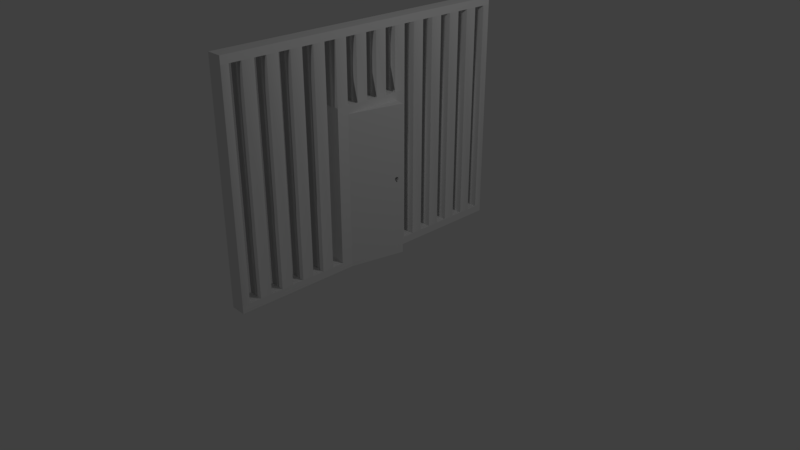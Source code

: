 # Source: CellDoors.blend  (saved by Blender 2.79.0; exported with 4.5.12 LTS)
import bpy
from mathutils import Matrix  # noqa: F401  (used for matrix-valued properties, if any)

bpy.ops.wm.read_factory_settings(use_empty=True)
scene = bpy.context.scene
scene.name = 'Scene'

# ---- collections
col_collection_1 = bpy.data.collections.new('Collection 1'); scene.collection.children.link(col_collection_1)

# ---- materials (node trees are filled in below, after node groups)
mat_material_001 = bpy.data.materials.new('Material.001')
mat_material_001.alpha_threshold = 0.0
mat_material_001.use_transparent_shadow = False
mat_material_001.roughness = 0.5

# ---- material node trees

# ---- world
world_world = bpy.data.worlds.new('World'); scene.world = world_world
world_world.color = (0.05088, 0.05088, 0.05088)
world_world.use_sun_shadow = False
world_world.sun_shadow_jitter_overblur = 0.0
world_world.cycles.sampling_method = 'MANUAL'

# ---- cameras
cam_camera = bpy.data.cameras.new('Camera')
cam_camera.clip_end = 100.0
cam_camera.lens = 35.0
cam_camera.sensor_width = 32.0
cam_camera.sensor_height = 18.0
cam_camera.ortho_scale = 7.314
cam_camera.dof.focus_distance = 0.0
cam_camera.dof.aperture_fstop = 128.0

# ---- lights
light_lamp = bpy.data.lights.new('Lamp', 'POINT')
light_lamp.transmission_factor = 0.0
light_lamp.cutoff_distance = 30.0
light_lamp.energy = 100.0
light_lamp.shadow_buffer_clip_start = 1.001
light_lamp.shadow_soft_size = 0.1
light_lamp.shadow_maximum_resolution = 0.006
light_lamp.use_absolute_resolution = True

# ---- meshes
me_cube_001 = bpy.data.meshes.new('Cube.001')
me_cube_001.from_pydata([(-34.66, -0.5544, -0.9436), (-34.66, -0.1844, -0.9436), (-32.66, -0.1844, -0.9436), (-32.66, -0.5544, -0.9436), (-32.66, -0.1844, 0.3898), (-32.66, -0.5544, 0.3898), (-34.66, -0.5544, 0.3898), (-34.66, -0.1844, 0.3898), (-32.66, -0.1844, -0.4294), (-32.66, -0.2334, -0.2769), (-32.66, -0.2233, -0.2773), (-32.66, -0.2247, -0.2649), (-32.66, -0.2172, -0.2575), (-32.66, -0.2152, -0.2458), (-32.66, -0.2197, -0.2352), (-32.66, -0.2285, -0.2307), (-32.66, -0.2375, -0.2344), (-32.66, -0.2412, -0.2564), (-32.66, -0.2341, -0.2645), (-32.66, -0.2425, -0.2446), (-34.66, -0.5544, -0.2645), (-34.66, -0.5544, -0.2769), (-34.66, -0.1844, -0.2645), (-34.66, -0.1844, -0.2769), (-32.66, -0.5544, -0.2645), (-32.66, -0.5544, -0.2769), (-32.66, -0.1844, -0.2773), (-32.66, -0.1844, -0.2649), (-34.66, -0.2341, -0.2769), (-34.66, -0.2247, -0.2769), (-34.66, -0.2247, -0.2646), (-34.66, -0.2172, -0.2575), (-34.66, -0.2152, -0.2458), (-34.66, -0.2197, -0.2352), (-34.66, -0.2285, -0.2307), (-34.66, -0.2375, -0.2344), (-34.66, -0.2425, -0.2446), (-34.66, -0.2412, -0.2564), (-34.66, -0.2341, -0.2645), (-37.64, 0.6041, -0.9436), (-29.23, -1.351, -0.9436), (-31.19, -1.372, -0.9436), (-39.59, 0.5831, -0.9436), (-37.64, 0.6041, 1.056), (-29.23, -1.351, 1.056), (-31.19, -1.372, 1.056), (-39.59, 0.5831, 1.056), (-34.21, -0.1927, -0.9436), (-32.66, -0.5544, -0.9436), (-34.61, -0.5754, -0.9436), (-36.17, -0.2137, -0.9436), (-34.21, -0.1927, 1.056), (-32.66, -0.5544, 1.056), (-34.61, -0.5754, 1.056), (-36.17, -0.2137, 1.056), (-37.64, 0.6041, -0.8769), (-37.64, 0.6041, 0.9898), (-29.23, -1.351, -0.8769), (-29.23, -1.351, 0.9898), (-31.19, -1.372, -0.8769), (-31.19, -1.372, 0.9898), (-39.59, 0.5831, -0.8769), (-39.59, 0.5831, 0.9898), (-34.61, -0.5754, 0.9898), (-34.61, -0.5754, -0.8769), (-36.17, -0.2137, 0.9898), (-36.17, -0.2137, -0.8769), (-34.21, -0.1927, 0.9898), (-34.21, -0.1927, -0.8769), (-32.66, -0.5544, 0.9898), (-32.66, -0.5544, -0.8769), (-29.44, -1.302, -0.9436), (-29.44, -1.302, 1.056), (-31.4, -1.323, -0.9436), (-31.4, -1.323, 1.056), (-31.4, -1.323, -0.8769), (-31.4, -1.323, 0.9898), (-29.44, -1.302, -0.8769), (-29.44, -1.302, 0.9898), (-39.38, 0.5342, -0.9436), (-39.38, 0.5342, 1.056), (-37.43, 0.5552, -0.9436), (-37.43, 0.5552, 1.056), (-37.43, 0.5552, -0.8769), (-37.43, 0.5552, 0.9898), (-39.38, 0.5342, -0.8769), (-39.38, 0.5342, 0.9898), (-37.1, 0.4804, -0.9436), (-36.78, 0.4056, -0.9436), (-36.46, 0.3308, -0.9436), (-36.14, 0.2561, -0.9436), (-35.82, 0.1813, -0.9436), (-35.5, 0.1065, -0.9436), (-35.18, 0.03168, -0.9436), (-34.85, -0.04311, -0.9436), (-34.53, -0.1179, -0.9436), (-37.1, 0.4804, 1.056), (-36.78, 0.4056, 1.056), (-36.46, 0.3308, 1.056), (-36.14, 0.2561, 1.056), (-35.82, 0.1813, 1.056), (-35.5, 0.1065, 1.056), (-35.18, 0.03168, 1.056), (-34.85, -0.04311, 1.056), (-34.53, -0.1179, 1.056), (-37.1, 0.4804, -0.8769), (-36.78, 0.4056, -0.8769), (-36.46, 0.3308, -0.8769), (-36.14, 0.2561, -0.8769), (-35.82, 0.1813, -0.8769), (-35.5, 0.1065, -0.8769), (-35.18, 0.03168, -0.8769), (-34.85, -0.04311, -0.8769), (-34.53, -0.1179, -0.8769), (-37.1, 0.4804, 0.9898), (-36.78, 0.4056, 0.9898), (-36.46, 0.3308, 0.9898), (-36.14, 0.2561, 0.9898), (-35.82, 0.1813, 0.9898), (-35.5, 0.1065, 0.9898), (-35.18, 0.03168, 0.9898), (-34.85, -0.04311, 0.9898), (-34.53, -0.1179, 0.9898), (-36.49, -0.1389, -0.9436), (-36.81, -0.06413, -0.9436), (-37.13, 0.01067, -0.9436), (-37.45, 0.08546, -0.9436), (-37.77, 0.1602, -0.9436), (-38.1, 0.235, -0.9436), (-38.42, 0.3098, -0.9436), (-38.74, 0.3846, -0.9436), (-39.06, 0.4594, -0.9436), (-36.49, -0.1389, 1.056), (-36.81, -0.06413, 1.056), (-37.13, 0.01067, 1.056), (-37.45, 0.08546, 1.056), (-37.77, 0.1602, 1.056), (-38.1, 0.235, 1.056), (-38.42, 0.3098, 1.056), (-38.74, 0.3846, 1.056), (-39.06, 0.4594, 1.056), (-36.49, -0.1389, -0.8769), (-36.81, -0.06413, -0.8769), (-37.13, 0.01067, -0.8769), (-37.45, 0.08546, -0.8769), (-37.77, 0.1602, -0.8769), (-38.1, 0.235, -0.8769), (-38.42, 0.3098, -0.8769), (-38.74, 0.3846, -0.8769), (-39.06, 0.4594, -0.8769), (-36.49, -0.1389, 0.9898), (-36.81, -0.06413, 0.9898), (-37.13, 0.01067, 0.9898), (-37.45, 0.08546, 0.9898), (-37.77, 0.1602, 0.9898), (-38.1, 0.235, 0.9898), (-38.42, 0.3098, 0.9898), (-38.74, 0.3846, 0.9898), (-39.06, 0.4594, 0.9898), (-31.72, -1.249, -0.9436), (-32.04, -1.174, -0.9436), (-32.36, -1.099, -0.9436), (-32.68, -1.024, -0.9436), (-33.0, -0.9494, -0.9436), (-33.32, -0.8746, -0.9436), (-33.65, -0.7998, -0.9436), (-33.97, -0.725, -0.9436), (-34.29, -0.6502, -0.9436), (-31.72, -1.249, 1.056), (-32.04, -1.174, 1.056), (-32.36, -1.099, 1.056), (-32.68, -1.024, 1.056), (-33.0, -0.9494, 1.056), (-33.32, -0.8746, 1.056), (-33.65, -0.7998, 1.056), (-33.97, -0.725, 1.056), (-34.29, -0.6502, 1.056), (-31.72, -1.249, -0.8769), (-32.04, -1.174, -0.8769), (-32.36, -1.099, -0.8769), (-32.68, -1.024, -0.8769), (-33.0, -0.9494, -0.8769), (-33.32, -0.8746, -0.8769), (-33.65, -0.7998, -0.8769), (-33.97, -0.7243, -0.8769), (-34.29, -0.6502, -0.8769), (-31.72, -1.249, 0.9898), (-32.04, -1.174, 0.9898), (-32.36, -1.099, 0.9898), (-32.68, -1.024, 0.9898), (-33.0, -0.9494, 0.9898), (-33.32, -0.8746, 0.9898), (-33.65, -0.7998, 0.9898), (-33.97, -0.725, 0.9898), (-34.29, -0.6502, 0.9898), (-32.33, -0.6292, -0.9436), (-32.01, -0.704, -0.9436), (-31.69, -0.7788, -0.9436), (-31.37, -0.8536, -0.9436), (-31.05, -0.9284, -0.9436), (-30.73, -1.003, -0.9436), (-30.4, -1.078, -0.9436), (-30.08, -1.153, -0.9436), (-29.76, -1.228, -0.9436), (-32.33, -0.6292, 1.056), (-32.01, -0.704, 1.056), (-31.69, -0.7788, 1.056), (-31.37, -0.8536, 1.056), (-31.05, -0.9284, 1.056), (-30.73, -1.003, 1.056), (-30.4, -1.078, 1.056), (-30.08, -1.153, 1.056), (-29.76, -1.228, 1.056), (-32.33, -0.6292, -0.8769), (-32.01, -0.704, -0.8769), (-31.69, -0.7788, -0.8769), (-31.37, -0.8536, -0.8769), (-31.05, -0.9284, -0.8769), (-30.73, -1.003, -0.8769), (-30.4, -1.078, -0.8769), (-30.08, -1.153, -0.8769), (-29.76, -1.228, -0.8769), (-32.33, -0.6292, 0.9898), (-32.01, -0.704, 0.9898), (-31.69, -0.7788, 0.9898), (-31.37, -0.8536, 0.9898), (-31.05, -0.9284, 0.9898), (-30.73, -1.003, 0.9898), (-30.4, -1.078, 0.9898), (-30.08, -1.153, 0.9898), (-29.76, -1.228, 0.9898), (-34.21, -0.1927, 0.3898), (-32.66, -0.5544, 0.3898), (-34.53, -0.1179, 0.3898), (-32.33, -0.6292, 0.3898), (-33.9, -0.265, 0.3898), (-33.59, -0.3374, 0.3898), (-33.9, -0.265, 1.056), (-33.59, -0.3374, 1.056), (-33.28, -0.4097, 1.056), (-32.97, -0.4821, 1.056), (-34.92, -0.5031, 1.056), (-35.23, -0.4308, 1.056), (-35.54, -0.3584, 1.056), (-35.85, -0.2861, 1.056), (-33.28, -0.4097, 0.3898), (-32.97, -0.4821, 0.3898), (-33.9, -0.265, 0.9898), (-33.59, -0.3374, 0.9898), (-33.28, -0.4097, 0.9898), (-32.97, -0.4821, 0.9898), (-34.92, -0.5031, 0.9898), (-35.23, -0.4308, 0.9898), (-35.54, -0.3584, 0.9898), (-35.85, -0.2861, 0.9898), (-34.21, -0.1927, 0.4564), (-32.66, -0.5544, 0.4564), (-34.53, -0.1179, 0.4564), (-32.33, -0.6292, 0.4564), (-33.9, -0.265, 0.4564), (-33.59, -0.3374, 0.4564), (-33.28, -0.4097, 0.4564), (-32.97, -0.4821, 0.4564), (-34.61, -0.5754, 0.4564), (-36.17, -0.2137, 0.4564), (-36.49, -0.1389, 0.4564), (-34.29, -0.6502, 0.4564), (-34.92, -0.5031, 0.4564), (-35.23, -0.4308, 0.4564), (-35.54, -0.3584, 0.4564), (-35.85, -0.2861, 0.4564), (-34.61, -0.5754, 0.3898), (-36.17, -0.2137, 0.3898), (-36.49, -0.1389, 0.3898), (-34.29, -0.6502, 0.3898), (-34.92, -0.5031, 0.3898), (-35.23, -0.4308, 0.3898), (-35.54, -0.3584, 0.3898), (-35.85, -0.2861, 0.3898)], [], [(2, 8, 9, 3), (22, 27, 4, 7), (29, 23, 1), (3, 2, 1, 0), (4, 5, 6, 7), (25, 3, 0, 21), (18, 17, 24), (10, 9, 8, 26), (11, 10, 26, 27), (9, 10, 29, 28), (18, 9, 28, 38), (5, 24, 20, 6), (24, 25, 21, 20), (20, 36, 37, 38), (20, 38, 28, 21), (2, 8, 26, 23, 1), (23, 26, 27, 22), (24, 19, 16, 5), (3, 9, 25), (9, 18, 24, 25), (12, 11, 27, 13), (13, 27, 4, 14), (15, 5, 16), (17, 19, 24), (14, 4, 5, 15), (19, 17, 37, 36), (13, 14, 33, 32), (10, 11, 30, 29), (17, 18, 38, 37), (14, 15, 34, 33), (16, 19, 36, 35), (11, 12, 31, 30), (15, 16, 35, 34), (12, 13, 32, 31), (21, 28, 0), (29, 30, 22, 23), (28, 29, 1, 0), (32, 22, 30, 31), (7, 22, 32, 33), (6, 7, 33, 34), (20, 6, 35, 36), (35, 6, 34), (71, 40, 41, 73), (72, 74, 45, 44), (78, 72, 44, 58), (58, 44, 45, 60), (86, 80, 46, 62), (55, 39, 42, 61), (194, 176, 53, 63), (254, 244, 54, 65), (122, 104, 51, 67), (250, 240, 52, 69), (104, 132, 54, 51), (240, 241, 53, 52), (95, 47, 50, 123), (276, 268, 269, 277), (95, 113, 68, 47), (257, 122, 67, 255), (66, 272, 273, 141), (167, 185, 64, 49), (266, 194, 63, 263), (43, 56, 62, 46), (56, 55, 61, 62), (79, 85, 61, 42), (85, 86, 62, 61), (40, 57, 59, 41), (57, 58, 60, 59), (71, 77, 57, 40), (77, 78, 58, 57), (203, 221, 77, 71), (59, 60, 76, 75), (41, 59, 75, 73), (60, 45, 74, 76), (230, 212, 72, 78), (212, 168, 74, 72), (203, 71, 73, 159), (261, 249, 250, 262), (131, 149, 85, 79), (55, 56, 84, 83), (39, 55, 83, 81), (39, 81, 79, 42), (43, 46, 80, 82), (56, 43, 82, 84), (158, 140, 80, 86), (65, 54, 132, 150), (150, 132, 133, 151), (151, 133, 134, 152), (152, 134, 135, 153), (153, 135, 136, 154), (154, 136, 137, 155), (155, 137, 138, 156), (156, 138, 139, 157), (157, 139, 140, 158), (50, 66, 141, 123), (123, 141, 142, 124), (124, 142, 143, 125), (125, 143, 144, 126), (126, 144, 145, 127), (127, 145, 146, 128), (128, 146, 147, 129), (129, 147, 148, 130), (130, 148, 149, 131), (264, 65, 150, 265), (275, 267, 268, 276), (142, 151, 152, 143), (259, 247, 248, 260), (144, 153, 154, 145), (271, 263, 267, 275), (146, 155, 156, 147), (148, 157, 158, 149), (105, 114, 115, 106), (66, 50, 47, 68), (107, 116, 117, 108), (271, 275, 246, 232), (109, 118, 119, 110), (269, 253, 254, 270), (111, 120, 121, 112), (185, 274, 271, 64), (81, 83, 105, 87), (87, 105, 106, 88), (88, 106, 107, 89), (89, 107, 108, 90), (90, 108, 109, 91), (91, 109, 110, 92), (92, 110, 111, 93), (93, 111, 112, 94), (94, 112, 113, 95), (81, 87, 131, 79), (87, 88, 130, 131), (88, 89, 129, 130), (89, 90, 128, 129), (90, 91, 127, 128), (91, 92, 126, 127), (92, 93, 125, 126), (93, 94, 124, 125), (94, 95, 123, 124), (82, 80, 140, 96), (96, 140, 139, 97), (97, 139, 138, 98), (98, 138, 137, 99), (99, 137, 136, 100), (100, 136, 135, 101), (101, 135, 134, 102), (102, 134, 133, 103), (103, 133, 132, 104), (84, 82, 96, 114), (114, 96, 97, 115), (115, 97, 98, 116), (116, 98, 99, 117), (117, 99, 100, 118), (118, 100, 101, 119), (119, 101, 102, 120), (120, 102, 103, 121), (121, 103, 104, 122), (48, 195, 167, 49), (195, 196, 166, 167), (196, 197, 165, 166), (197, 198, 164, 165), (198, 199, 163, 164), (199, 200, 162, 163), (200, 201, 161, 162), (201, 202, 160, 161), (202, 203, 159, 160), (52, 53, 176, 204), (204, 176, 175, 205), (205, 175, 174, 206), (206, 174, 173, 207), (207, 173, 172, 208), (208, 172, 171, 209), (209, 171, 170, 210), (210, 170, 169, 211), (211, 169, 168, 212), (69, 52, 204, 222), (222, 204, 205, 223), (223, 205, 206, 224), (224, 206, 207, 225), (225, 207, 208, 226), (226, 208, 209, 227), (227, 209, 210, 228), (228, 210, 211, 229), (229, 211, 212, 230), (48, 70, 213, 195), (195, 213, 214, 196), (196, 214, 215, 197), (197, 215, 216, 198), (198, 216, 217, 199), (199, 217, 218, 200), (200, 218, 219, 201), (201, 219, 220, 202), (202, 220, 221, 203), (256, 69, 222, 258), (267, 251, 252, 268), (214, 223, 224, 215), (216, 225, 226, 217), (218, 227, 228, 219), (220, 229, 230, 221), (177, 186, 187, 178), (179, 188, 189, 180), (181, 190, 191, 182), (113, 233, 231, 68), (183, 192, 193, 184), (70, 232, 234, 213), (73, 75, 177, 159), (159, 177, 178, 160), (160, 178, 179, 161), (161, 179, 180, 162), (162, 180, 181, 163), (163, 181, 182, 164), (164, 182, 183, 165), (165, 183, 184, 166), (166, 184, 185, 167), (76, 74, 168, 186), (186, 168, 169, 187), (187, 169, 170, 188), (188, 170, 171, 189), (189, 171, 172, 190), (190, 172, 173, 191), (191, 173, 174, 192), (192, 174, 175, 193), (193, 175, 176, 194), (49, 64, 70, 48), (64, 271, 232, 70), (278, 272, 231, 235), (277, 278, 235, 236), (276, 277, 236, 245), (272, 66, 68, 231), (275, 276, 245, 246), (51, 54, 244, 237), (237, 244, 243, 238), (238, 243, 242, 239), (239, 242, 241, 240), (67, 51, 237, 247), (247, 237, 238, 248), (248, 238, 239, 249), (249, 239, 240, 250), (63, 53, 241, 251), (251, 241, 242, 252), (252, 242, 243, 253), (253, 243, 244, 254), (232, 256, 258, 234), (231, 255, 259, 235), (235, 259, 260, 236), (236, 260, 261, 245), (245, 261, 262, 246), (233, 257, 255, 231), (246, 262, 256, 232), (277, 269, 270, 278), (272, 264, 265, 273), (274, 266, 263, 271), (278, 270, 264, 272), (250, 69, 63, 251), (256, 262, 267, 263), (119, 120, 152, 153), (121, 122, 150, 151), (214, 213, 185, 184), (213, 234, 274, 185), (223, 214, 184, 193), (216, 215, 183, 182), (105, 83, 85, 149), (215, 224, 192, 183), (255, 67, 65, 264), (225, 216, 182, 191), (69, 256, 263, 63), (218, 217, 181, 180), (107, 106, 148, 147), (217, 226, 190, 181), (83, 84, 86, 85), (114, 105, 149, 158), (122, 257, 265, 150), (227, 218, 180, 189), (258, 222, 194, 266), (106, 115, 157, 148), (220, 219, 179, 178), (109, 108, 146, 145), (219, 228, 188, 179), (247, 259, 270, 254), (116, 107, 147, 156), (229, 220, 178, 187), (260, 248, 253, 269), (108, 117, 155, 146), (111, 110, 144, 143), (221, 230, 186, 177), (249, 261, 268, 252), (118, 109, 145, 154), (222, 223, 193, 194), (262, 250, 251, 267), (110, 119, 153, 144), (113, 112, 142, 141), (77, 221, 177, 75), (120, 111, 143, 152), (224, 225, 191, 192), (67, 247, 254, 65), (84, 114, 158, 86), (259, 255, 264, 270), (230, 78, 76, 186), (112, 121, 151, 142), (257, 233, 273, 265), (78, 77, 75, 76), (233, 113, 141, 273), (226, 227, 189, 190), (248, 249, 252, 253), (115, 116, 156, 157), (234, 258, 266, 274), (261, 260, 269, 268), (228, 229, 187, 188), (117, 118, 154, 155)])
me_cube_001.polygons.foreach_set('use_smooth', [0, 0, 0, 0, 0, 0, 0, 0, 0, 1, 1, 0, 0, 0, 0, 0, 0, 0, 0, 0, 0, 0, 0, 0, 0, 1, 1, 1, 1, 1, 1, 1, 1, 1, 0, 0, 0, 0, 0, 0, 0, 0, 0, 0, 0, 0, 0, 0, 0, 0, 0, 0, 0, 0, 0, 0, 0, 1, 0, 0, 1, 0, 0, 0, 1, 0, 0, 0, 1, 0, 1, 0, 0, 0, 0, 0, 1, 0, 1, 0, 0, 0, 0, 0, 0, 0, 0, 0, 0, 0, 0, 0, 0, 0, 0, 0, 0, 0, 0, 0, 0, 0, 1, 0, 1, 1, 1, 0, 1, 1, 1, 0, 1, 0, 1, 1, 1, 0, 0, 0, 0, 0, 0, 0, 0, 0, 0, 0, 0, 0, 0, 0, 0, 0, 0, 0, 0, 0, 0, 0, 0, 0, 0, 0, 0, 0, 0, 0, 0, 0, 0, 0, 0, 0, 0, 0, 0, 0, 0, 0, 0, 0, 0, 0, 0, 0, 0, 0, 0, 0, 0, 0, 0, 0, 0, 0, 0, 0, 0, 0, 0, 0, 0, 0, 0, 0, 0, 0, 0, 0, 1, 1, 1, 1, 1, 1, 1, 1, 1, 0, 1, 0, 0, 0, 0, 0, 0, 0, 0, 0, 0, 0, 0, 0, 0, 0, 0, 0, 0, 0, 0, 0, 0, 0, 0, 0, 0, 0, 0, 0, 0, 0, 0, 0, 0, 0, 0, 0, 0, 0, 0, 0, 0, 0, 0, 0, 0, 0, 0, 0, 0, 0, 0, 0, 0, 0, 1, 0, 0, 1, 1, 1, 1, 0, 0, 1, 1, 1, 1, 1, 1, 1, 0, 0, 1, 1, 1, 1, 1, 1, 0, 1, 1, 1, 0, 1, 1, 0, 0, 1, 0, 0, 0, 0, 0, 1, 0, 1, 0, 0, 0, 0, 0, 0, 0, 0])
_uv = me_cube_001.uv_layers.new(name='UVMap')
_uv.uv.foreach_set('vector', [0.8371, 0.4929, 0.8371, 0.4503, 0.8429, 0.4377, 0.881, 0.4929, 0.6955, 0.1986, 0.6955, 0.3631, 0.6174, 0.363, 0.6174, 0.1986, 0.8298, 0.06326, 0.8345, 0.06326, 0.8345, 0.1185, 0.8345, 0.3624, 0.7907, 0.3624, 0.7907, 0.1968, 0.8345, 0.1968, 0.8307, 0.5521, 0.7869, 0.5521, 0.7869, 0.3865, 0.8307, 0.3865, 0.697, 0.01138, 0.7765, 0.01141, 0.7765, 0.1759, 0.697, 0.1758, 0.843, 0.4367, 0.8439, 0.436, 0.881, 0.4367, 0.8417, 0.4377, 0.8429, 0.4377, 0.8371, 0.4503, 0.8371, 0.4377, 0.8419, 0.4367, 0.8417, 0.4377, 0.8371, 0.4377, 0.8371, 0.4367, 0.8469, 0.513, 0.8481, 0.513, 0.8481, 0.6786, 0.847, 0.6786, 0.8379, 0.5087, 0.8395, 0.5087, 0.8395, 0.6806, 0.8379, 0.6806, 0.6174, 0.01136, 0.6955, 0.01138, 0.6955, 0.1758, 0.6174, 0.1758, 0.6955, 0.01138, 0.697, 0.01138, 0.697, 0.1758, 0.6955, 0.1758, 0.7907, 0.06223, 0.8277, 0.06058, 0.8278, 0.06156, 0.8287, 0.06223, 0.7907, 0.06223, 0.8287, 0.06223, 0.8287, 0.06326, 0.7907, 0.06326, 0.7765, 0.3631, 0.7152, 0.3631, 0.697, 0.3631, 0.697, 0.1986, 0.7765, 0.1986, 0.697, 0.1986, 0.697, 0.3631, 0.6955, 0.3631, 0.6955, 0.1986, 0.881, 0.4367, 0.844, 0.435, 0.8434, 0.4342, 0.881, 0.3825, 0.881, 0.4929, 0.8429, 0.4377, 0.881, 0.4377, 0.8429, 0.4377, 0.843, 0.4367, 0.881, 0.4367, 0.881, 0.4377, 0.841, 0.4361, 0.8419, 0.4367, 0.8371, 0.4367, 0.8408, 0.4351, 0.8408, 0.4351, 0.8371, 0.4367, 0.8371, 0.3825, 0.8413, 0.4342, 0.8424, 0.4339, 0.881, 0.3825, 0.8434, 0.4342, 0.8439, 0.436, 0.844, 0.435, 0.881, 0.4367, 0.8413, 0.4342, 0.8371, 0.3825, 0.881, 0.3825, 0.8424, 0.4339, 0.8355, 0.5086, 0.8369, 0.5086, 0.8369, 0.6805, 0.8355, 0.6805, 0.8412, 0.6787, 0.8399, 0.6787, 0.8399, 0.5104, 0.8412, 0.5104, 0.8453, 0.5122, 0.8467, 0.5122, 0.8467, 0.6769, 0.8453, 0.6769, 0.8369, 0.5086, 0.8379, 0.5087, 0.8379, 0.6806, 0.8369, 0.6805, 0.8451, 0.6827, 0.844, 0.6827, 0.844, 0.5089, 0.8451, 0.5089, 0.8342, 0.5087, 0.8355, 0.5086, 0.8355, 0.6805, 0.8342, 0.6805, 0.8493, 0.6935, 0.8482, 0.6935, 0.8482, 0.4981, 0.8493, 0.4981, 0.844, 0.6827, 0.8428, 0.6827, 0.8428, 0.5089, 0.844, 0.5089, 0.8426, 0.6787, 0.8412, 0.6787, 0.8412, 0.5104, 0.8426, 0.5104, 0.7907, 0.06326, 0.8287, 0.06326, 0.7907, 0.1185, 0.8298, 0.06326, 0.8298, 0.06224, 0.8345, 0.06223, 0.8345, 0.06326, 0.8287, 0.06326, 0.8298, 0.06326, 0.8345, 0.1185, 0.7907, 0.1185, 0.8309, 0.06068, 0.8345, 0.06223, 0.8298, 0.06224, 0.8307, 0.06165, 0.8345, 0.008057, 0.8345, 0.06223, 0.8309, 0.06068, 0.8304, 0.05981, 0.7907, 0.008057, 0.8345, 0.008057, 0.8304, 0.05981, 0.8293, 0.05943, 0.7907, 0.06223, 0.7907, 0.008057, 0.8283, 0.05974, 0.8277, 0.06058, 0.8283, 0.05974, 0.7907, 0.008057, 0.8293, 0.05943, 1.216, 0.5146, 1.22, 0.54, 1.105, 0.3535, 1.081, 0.337, 1.158, 0.6396, 1.028, 0.4259, 1.04, 0.4667, 1.183, 0.6569, -0.9934, 0.7928, -0.9934, 0.8137, -1.061, 0.8137, -1.061, 0.7928, 1.164, 0.5978, 1.183, 0.6569, 1.04, 0.4667, 1.046, 0.4745, 0.2962, 0.06038, 0.2883, 0.06038, 0.2883, 0.04243, 0.2962, 0.04243, 0.2471, 0.7952, 0.2551, 0.7952, 0.2553, 0.9557, 0.2473, 0.9557, 0.2962, 0.4953, 0.2883, 0.4953, 0.2883, 0.4679, 0.2962, 0.4679, 0.2962, 0.3616, 0.2883, 0.3616, 0.2883, 0.335, 0.2962, 0.335, 0.02446, 0.5301, 0.0165, 0.5301, 0.0165, 0.5026, 0.02446, 0.5026, 0.02446, 0.3964, 0.0165, 0.3964, 0.0165, 0.3698, 0.02446, 0.3698, 0.6024, 0.5316, 0.5475, 0.6889, 0.5475, 0.6616, 0.6024, 0.5043, 0.6024, 0.3985, 0.5475, 0.5558, 0.5475, 0.5294, 0.6024, 0.3721, 0.6105, 0.4345, 0.6105, 0.4072, 0.6654, 0.5645, 0.6654, 0.5918, 0.3678, 0.4147, 0.3599, 0.4147, 0.3599, 0.3882, 0.3678, 0.3882, 0.2551, 0.5301, 0.2471, 0.5301, 0.2471, 0.5026, 0.2551, 0.5026, 0.08808, 0.5301, 0.02446, 0.5301, 0.02446, 0.5026, 0.08808, 0.5026, 0.5189, 0.335, 0.3678, 0.335, 0.3678, 0.3076, 0.5189, 0.3075, 0.5269, 0.4953, 0.5189, 0.4953, 0.5189, 0.4678, 0.5269, 0.4678, 0.3599, 0.4953, 0.2962, 0.4953, 0.2962, 0.4679, 0.3599, 0.4679, 0.0165, 0.7952, 0.02446, 0.7952, 0.02463, 0.9557, 0.01668, 0.9557, 0.02446, 0.7952, 0.2471, 0.7952, 0.2473, 0.9557, 0.02463, 0.9557, 0.5269, 0.06035, 0.5189, 0.06035, 0.5189, 0.0424, 0.5269, 0.0424, 0.5189, 0.06035, 0.2962, 0.06038, 0.2962, 0.04243, 0.5189, 0.0424, 1.22, 0.54, 1.211, 0.5468, 1.105, 0.3514, 1.105, 0.3535, 1.211, 0.5468, 1.164, 0.5978, 1.046, 0.4745, 1.105, 0.3514, -0.9934, 0.1863, -0.9934, 0.2072, -1.061, 0.2072, -1.061, 0.1863, -0.9934, 0.2072, -0.9934, 0.7928, -1.061, 0.7928, -1.061, 0.2072, -0.8898, 0.1863, -0.8898, 0.2072, -0.9934, 0.2072, -0.9934, 0.1863, 1.105, 0.3514, 1.046, 0.4745, 1.036, 0.4211, 1.076, 0.3401, 1.105, 0.3535, 1.105, 0.3514, 1.076, 0.3401, 1.081, 0.337, 1.046, 0.4745, 1.04, 0.4667, 1.028, 0.4259, 1.036, 0.4211, -0.8898, 0.7928, -0.8898, 0.8137, -0.9934, 0.8137, -0.9934, 0.7928, 1.126, 0.608, 1.015, 0.379, 1.028, 0.4259, 1.158, 0.6396, 1.207, 0.4837, 1.216, 0.5146, 1.081, 0.337, 1.055, 0.3207, 0.08808, 0.4229, 0.02446, 0.4229, 0.02446, 0.3964, 0.08808, 0.3963, 0.5269, 0.08782, 0.5189, 0.08782, 0.5189, 0.06035, 0.5269, 0.06035, 0.2471, 0.7952, 0.02446, 0.7952, 0.02446, 0.7773, 0.2471, 0.7773, 0.2551, 0.7952, 0.2471, 0.7952, 0.2471, 0.7773, 0.2551, 0.7773, 0.6105, 0.6984, 0.6105, 0.6805, 0.6654, 0.8378, 0.6654, 0.8557, 0.6024, 0.7955, 0.5475, 0.9528, 0.5475, 0.9349, 0.6024, 0.7776, 0.02446, 0.7952, 0.0165, 0.7952, 0.0165, 0.7773, 0.02446, 0.7773, 0.2962, 0.08785, 0.2883, 0.08785, 0.2883, 0.06038, 0.2962, 0.06038, 0.2962, 0.335, 0.2883, 0.335, 0.2883, 0.3076, 0.2962, 0.3076, 0.2962, 0.3076, 0.2883, 0.3076, 0.2883, 0.2801, 0.2962, 0.2801, 0.2962, 0.2801, 0.2883, 0.2801, 0.2883, 0.2526, 0.2962, 0.2526, 0.2962, 0.2526, 0.2883, 0.2526, 0.2883, 0.2252, 0.2962, 0.2252, 0.2962, 0.2252, 0.2883, 0.2252, 0.2883, 0.1977, 0.2962, 0.1977, 0.2962, 0.1977, 0.2883, 0.1977, 0.2883, 0.1702, 0.2962, 0.1702, 0.2962, 0.1702, 0.2883, 0.1702, 0.2883, 0.1428, 0.2962, 0.1428, 0.2962, 0.1428, 0.2883, 0.1428, 0.2883, 0.1153, 0.2962, 0.1153, 0.2962, 0.1153, 0.2883, 0.1153, 0.2883, 0.08785, 0.2962, 0.08785, 0.5269, 0.335, 0.5189, 0.335, 0.5189, 0.3075, 0.5269, 0.3075, 0.5269, 0.3075, 0.5189, 0.3075, 0.5189, 0.2801, 0.5269, 0.2801, 0.5269, 0.2801, 0.5189, 0.2801, 0.5189, 0.2526, 0.5269, 0.2526, 0.5269, 0.2526, 0.5189, 0.2526, 0.5189, 0.2251, 0.5269, 0.2251, 0.5269, 0.2251, 0.5189, 0.2251, 0.5189, 0.1977, 0.5269, 0.1977, 0.5269, 0.1977, 0.5189, 0.1977, 0.5189, 0.1702, 0.5269, 0.1702, 0.5269, 0.1702, 0.5189, 0.1702, 0.5189, 0.1427, 0.5269, 0.1427, 0.5269, 0.1427, 0.5189, 0.1427, 0.5189, 0.1153, 0.5269, 0.1153, 0.5269, 0.1153, 0.5189, 0.1153, 0.5189, 0.08782, 0.5269, 0.08782, 0.3599, 0.335, 0.2962, 0.335, 0.2962, 0.3076, 0.3599, 0.3076, 0.3678, 0.4413, 0.3599, 0.4413, 0.3599, 0.4147, 0.3678, 0.4147, 0.5189, 0.2801, 0.2962, 0.2801, 0.2962, 0.2526, 0.5189, 0.2526, 0.08808, 0.4761, 0.02446, 0.4761, 0.02446, 0.4495, 0.08808, 0.4495, 0.5189, 0.2251, 0.2962, 0.2252, 0.2962, 0.1977, 0.5189, 0.1977, 0.3678, 0.4679, 0.3599, 0.4679, 0.3599, 0.4413, 0.3678, 0.4413, 0.5189, 0.1702, 0.2962, 0.1702, 0.2962, 0.1428, 0.5189, 0.1427, 0.5189, 0.1153, 0.2962, 0.1153, 0.2962, 0.08785, 0.5189, 0.08782, 0.2471, 0.7498, 0.02446, 0.7498, 0.02446, 0.7224, 0.2471, 0.7223, 0.5189, 0.335, 0.5269, 0.335, 0.527, 0.4955, 0.5191, 0.4955, 0.2471, 0.6949, 0.02446, 0.6949, 0.02446, 0.6674, 0.2471, 0.6674, 0.7356, 0.5241, 0.7446, 0.4984, 0.7446, 0.6603, 0.7356, 0.686, 0.2471, 0.6399, 0.02446, 0.64, 0.02446, 0.6125, 0.2471, 0.6125, 0.3599, 0.3882, 0.2962, 0.3882, 0.2962, 0.3616, 0.3599, 0.3616, 0.2471, 0.585, 0.02446, 0.585, 0.02446, 0.5576, 0.2471, 0.5575, 0.5189, 0.4953, 0.3678, 0.4953, 0.3678, 0.4679, 0.5189, 0.4678, 0.2551, 0.7773, 0.2471, 0.7773, 0.2471, 0.7498, 0.2551, 0.7498, 0.2551, 0.7498, 0.2471, 0.7498, 0.2471, 0.7223, 0.2551, 0.7223, 0.2551, 0.7223, 0.2471, 0.7223, 0.2471, 0.6949, 0.2551, 0.6949, 0.2551, 0.6949, 0.2471, 0.6949, 0.2471, 0.6674, 0.2551, 0.6674, 0.2551, 0.6674, 0.2471, 0.6674, 0.2471, 0.6399, 0.2551, 0.6399, 0.2551, 0.6399, 0.2471, 0.6399, 0.2471, 0.6125, 0.2551, 0.6125, 0.2551, 0.6125, 0.2471, 0.6125, 0.2471, 0.585, 0.2551, 0.585, 0.2551, 0.585, 0.2471, 0.585, 0.2471, 0.5575, 0.2551, 0.5575, 0.2551, 0.5575, 0.2471, 0.5575, 0.2471, 0.5301, 0.2551, 0.5301, 0.6105, 0.6805, 0.6105, 0.6532, 0.6654, 0.8105, 0.6654, 0.8378, 0.6105, 0.6532, 0.6105, 0.6258, 0.6654, 0.7831, 0.6654, 0.8105, 0.6105, 0.6258, 0.6105, 0.5985, 0.6654, 0.7558, 0.6654, 0.7831, 0.6105, 0.5985, 0.6105, 0.5712, 0.6654, 0.7285, 0.6654, 0.7558, 0.6105, 0.5712, 0.6105, 0.5438, 0.6654, 0.7011, 0.6654, 0.7285, 0.6105, 0.5438, 0.6105, 0.5165, 0.6654, 0.6738, 0.6654, 0.7011, 0.6105, 0.5165, 0.6105, 0.4892, 0.6654, 0.6465, 0.6654, 0.6738, 0.6105, 0.4892, 0.6105, 0.4618, 0.6654, 0.6191, 0.6654, 0.6465, 0.6105, 0.4618, 0.6105, 0.4345, 0.6654, 0.5918, 0.6654, 0.6191, 0.6024, 0.7776, 0.5475, 0.9349, 0.5475, 0.9076, 0.6024, 0.7503, 0.6024, 0.7503, 0.5475, 0.9076, 0.5475, 0.8803, 0.6024, 0.723, 0.6024, 0.723, 0.5475, 0.8803, 0.5475, 0.8529, 0.6024, 0.6956, 0.6024, 0.6956, 0.5475, 0.8529, 0.5475, 0.8256, 0.6024, 0.6683, 0.6024, 0.6683, 0.5475, 0.8256, 0.5475, 0.7983, 0.6024, 0.641, 0.6024, 0.641, 0.5475, 0.7983, 0.5475, 0.7709, 0.6024, 0.6136, 0.6024, 0.6136, 0.5475, 0.7709, 0.5475, 0.7436, 0.6024, 0.5863, 0.6024, 0.5863, 0.5475, 0.7436, 0.5475, 0.7163, 0.6024, 0.559, 0.6024, 0.559, 0.5475, 0.7163, 0.5475, 0.6889, 0.6024, 0.5316, 0.02446, 0.7773, 0.0165, 0.7773, 0.0165, 0.7498, 0.02446, 0.7498, 0.02446, 0.7498, 0.0165, 0.7498, 0.0165, 0.7224, 0.02446, 0.7224, 0.02446, 0.7224, 0.0165, 0.7224, 0.0165, 0.6949, 0.02446, 0.6949, 0.02446, 0.6949, 0.0165, 0.6949, 0.0165, 0.6674, 0.02446, 0.6674, 0.02446, 0.6674, 0.0165, 0.6674, 0.0165, 0.64, 0.02446, 0.64, 0.02446, 0.64, 0.0165, 0.64, 0.0165, 0.6125, 0.02446, 0.6125, 0.02446, 0.6125, 0.0165, 0.6125, 0.0165, 0.585, 0.02446, 0.585, 0.02446, 0.585, 0.0165, 0.585, 0.0165, 0.5576, 0.02446, 0.5576, 0.02446, 0.5576, 0.0165, 0.5576, 0.0165, 0.5301, 0.02446, 0.5301, 0.7283, 0.5472, 0.7283, 0.5745, 0.6734, 0.4172, 0.6734, 0.3899, 0.7283, 0.5745, 0.7283, 0.6019, 0.6734, 0.4446, 0.6734, 0.4172, 1.087, 0.2159, 1.112, 0.2762, 0.8738, -0.03384, 0.8311, -0.1102, 1.112, 0.2762, 1.131, 0.3271, 0.9075, 0.03415, 0.8738, -0.03384, 1.131, 0.3271, 1.148, 0.3711, 0.9469, 0.115, 0.9075, 0.03415, 1.148, 0.3711, 1.162, 0.4058, 0.9707, 0.1797, 0.9469, 0.115, 1.162, 0.4058, 1.178, 0.4346, 0.9992, 0.2448, 0.9707, 0.1797, 1.178, 0.4346, 1.193, 0.4563, 1.019, 0.294, 0.9992, 0.2448, 1.193, 0.4563, 1.207, 0.4837, 1.055, 0.3207, 1.019, 0.294, 0.6024, 0.3721, 0.5475, 0.5294, 0.5475, 0.5021, 0.6024, 0.3448, 0.6024, 0.3448, 0.5475, 0.5021, 0.5475, 0.4747, 0.6024, 0.3174, 0.9664, 0.3804, 0.8147, 0.2901, 0.8543, 0.2855, 0.992, 0.3966, 0.992, 0.3966, 0.8543, 0.2855, 0.893, 0.2749, 1.013, 0.4215, 1.013, 0.4215, 0.893, 0.2749, 0.923, 0.2836, 1.034, 0.4516, 1.034, 0.4516, 0.923, 0.2836, 0.9492, 0.2931, 1.054, 0.4867, 1.054, 0.4867, 0.9492, 0.2931, 0.9752, 0.3123, 1.076, 0.5259, 1.076, 0.5259, 0.9752, 0.3123, 0.9979, 0.3302, 1.099, 0.5694, 1.099, 0.5694, 0.9979, 0.3302, 1.015, 0.379, 1.126, 0.608, 0.02446, 0.3698, 0.0165, 0.3698, 0.0165, 0.3423, 0.02446, 0.3423, -0.06126, 0.7928, -0.06126, 0.8137, -0.1648, 0.8137, -0.1648, 0.7928, -0.1648, 0.7928, -0.1648, 0.8137, -0.2684, 0.8137, -0.2684, 0.7928, -0.2684, 0.7928, -0.2684, 0.8137, -0.372, 0.8137, -0.372, 0.7928, -0.372, 0.7928, -0.372, 0.8137, -0.4756, 0.8137, -0.4756, 0.7928, -0.4756, 0.7928, -0.4756, 0.8137, -0.5791, 0.8137, -0.5791, 0.7928, -0.5791, 0.7928, -0.5791, 0.8137, -0.6827, 0.8137, -0.6827, 0.7928, -0.6827, 0.7928, -0.6827, 0.8137, -0.7863, 0.8137, -0.7863, 0.7928, -0.7863, 0.7928, -0.7863, 0.8137, -0.8898, 0.8137, -0.8898, 0.7928, 0.2551, 0.3698, 0.2471, 0.3698, 0.2471, 0.3423, 0.2551, 0.3423, -0.06127, 0.1863, -0.06127, 0.2072, -0.1648, 0.2072, -0.1648, 0.1863, -0.1648, 0.1863, -0.1648, 0.2072, -0.2684, 0.2072, -0.2684, 0.1863, -0.2684, 0.1863, -0.2684, 0.2072, -0.372, 0.2072, -0.372, 0.1863, -0.372, 0.1863, -0.372, 0.2072, -0.4756, 0.2072, -0.4756, 0.1863, -0.4756, 0.1863, -0.4756, 0.2072, -0.5791, 0.2072, -0.5791, 0.1863, -0.5791, 0.1863, -0.5791, 0.2072, -0.6827, 0.2072, -0.6827, 0.1863, -0.6827, 0.1863, -0.6827, 0.2072, -0.7863, 0.2072, -0.7863, 0.1863, -0.7863, 0.1863, -0.7863, 0.2072, -0.8898, 0.2072, -0.8898, 0.1863, 0.08808, 0.3698, 0.02446, 0.3698, 0.02446, 0.3423, 0.08808, 0.3423, 0.3599, 0.4413, 0.2962, 0.4413, 0.2962, 0.4147, 0.3599, 0.4147, -0.1648, 0.2072, -0.1648, 0.7928, -0.2684, 0.7928, -0.2684, 0.2072, -0.372, 0.2072, -0.372, 0.7928, -0.4756, 0.7928, -0.4756, 0.2072, -0.5791, 0.2072, -0.5791, 0.7928, -0.6827, 0.7928, -0.6827, 0.2072, -0.7863, 0.2072, -0.7863, 0.7928, -0.8898, 0.7928, -0.8898, 0.2072, 1.049, 0.3244, 1.022, 0.3755, 1.008, 0.315, 1.008, 0.3144, 0.9914, 0.2487, 0.9784, 0.3082, 0.953, 0.2863, 0.9591, 0.1921, 0.9386, 0.1175, 0.9245, 0.278, 0.8977, 0.2612, 0.8926, 0.04183, 0.2471, 0.5301, 0.09603, 0.5301, 0.09603, 0.5026, 0.2471, 0.5026, 0.8633, -0.02997, 0.8505, 0.2801, 0.8076, 0.2944, 0.8083, -0.1042, 0.2471, 0.3698, 0.09603, 0.3698, 0.09603, 0.3423, 0.2471, 0.3423, 1.081, 0.337, 1.076, 0.3401, 1.049, 0.3244, 1.055, 0.3207, 1.055, 0.3207, 1.049, 0.3244, 1.008, 0.3144, 1.019, 0.294, 1.019, 0.294, 1.008, 0.3144, 0.9914, 0.2487, 0.9992, 0.2448, 0.9992, 0.2448, 0.9914, 0.2487, 0.9591, 0.1921, 0.9707, 0.1797, 0.9707, 0.1797, 0.9591, 0.1921, 0.9386, 0.1175, 0.9469, 0.115, 0.9469, 0.115, 0.9386, 0.1175, 0.8926, 0.04183, 0.9075, 0.03415, 0.9075, 0.03415, 0.8926, 0.04183, 0.8633, -0.02997, 0.8738, -0.03384, 0.8738, -0.03384, 0.8633, -0.02997, 0.8083, -0.1042, 0.8311, -0.1102, 0.5269, 0.5228, 0.5189, 0.5225, 0.5189, 0.4953, 0.5269, 0.4953, 1.036, 0.4211, 1.028, 0.4259, 1.015, 0.379, 1.022, 0.3755, 1.022, 0.3755, 1.015, 0.379, 0.9979, 0.3302, 1.008, 0.315, 1.008, 0.315, 0.9979, 0.3302, 0.9752, 0.3123, 0.9784, 0.3082, 0.9784, 0.3082, 0.9752, 0.3123, 0.9492, 0.2931, 0.953, 0.2863, 0.953, 0.2863, 0.9492, 0.2931, 0.923, 0.2836, 0.9245, 0.278, 0.9245, 0.278, 0.923, 0.2836, 0.893, 0.2749, 0.8977, 0.2612, 0.8977, 0.2612, 0.893, 0.2749, 0.8543, 0.2855, 0.8505, 0.2801, 0.8505, 0.2801, 0.8543, 0.2855, 0.8147, 0.2901, 0.8076, 0.2944, 0.2962, 0.5228, 0.2883, 0.5228, 0.2883, 0.4953, 0.2962, 0.4953, 0.2553, 0.5302, 0.2473, 0.5302, 0.2471, 0.3698, 0.2551, 0.3698, 0.2473, 0.5302, 0.09621, 0.5302, 0.09603, 0.3698, 0.2471, 0.3698, 0.7715, 0.4213, 0.7804, 0.3956, 0.7804, 0.5575, 0.7715, 0.5832, 0.7625, 0.447, 0.7715, 0.4213, 0.7715, 0.5832, 0.7625, 0.6089, 0.7535, 0.4727, 0.7625, 0.447, 0.7625, 0.6089, 0.7535, 0.6346, 0.3678, 0.335, 0.5189, 0.335, 0.5191, 0.4955, 0.368, 0.4955, 0.7446, 0.4984, 0.7535, 0.4727, 0.7535, 0.6346, 0.7446, 0.6603, 0.6024, 0.5043, 0.5475, 0.6616, 0.5475, 0.6352, 0.6024, 0.4779, 0.6024, 0.4779, 0.5475, 0.6352, 0.5475, 0.6087, 0.6024, 0.4514, 0.6024, 0.4514, 0.5475, 0.6087, 0.5475, 0.5823, 0.6024, 0.425, 0.6024, 0.425, 0.5475, 0.5823, 0.5475, 0.5558, 0.6024, 0.3985, 0.02446, 0.5026, 0.0165, 0.5026, 0.0165, 0.4761, 0.02446, 0.4761, 0.02446, 0.4761, 0.0165, 0.4761, 0.0165, 0.4495, 0.02446, 0.4495, 0.02446, 0.4495, 0.0165, 0.4495, 0.0165, 0.4229, 0.02446, 0.4229, 0.02446, 0.4229, 0.0165, 0.4229, 0.0165, 0.3964, 0.02446, 0.3964, 0.2962, 0.4679, 0.2883, 0.4679, 0.2883, 0.4413, 0.2962, 0.4413, 0.2962, 0.4413, 0.2883, 0.4413, 0.2883, 0.4147, 0.2962, 0.4147, 0.2962, 0.4147, 0.2883, 0.4147, 0.2883, 0.3882, 0.2962, 0.3882, 0.2962, 0.3882, 0.2883, 0.3882, 0.2883, 0.3616, 0.2962, 0.3616, 0.09603, 0.3698, 0.08808, 0.3698, 0.08808, 0.3423, 0.09603, 0.3423, 0.09603, 0.5026, 0.08808, 0.5026, 0.08808, 0.4761, 0.09603, 0.4761, 0.09603, 0.4761, 0.08808, 0.4761, 0.08808, 0.4495, 0.09603, 0.4495, 0.09603, 0.4495, 0.08808, 0.4495, 0.08808, 0.4229, 0.09603, 0.4229, 0.09603, 0.4229, 0.08808, 0.4229, 0.08808, 0.3963, 0.09603, 0.3963, 0.09603, 0.5301, 0.08808, 0.5301, 0.08808, 0.5026, 0.09603, 0.5026, 0.09603, 0.3963, 0.08808, 0.3963, 0.08808, 0.3698, 0.09603, 0.3698, 0.3678, 0.3882, 0.3599, 0.3882, 0.3599, 0.3616, 0.3678, 0.3616, 0.3678, 0.335, 0.3599, 0.335, 0.3599, 0.3076, 0.3678, 0.3076, 0.3678, 0.4953, 0.3599, 0.4953, 0.3599, 0.4679, 0.3678, 0.4679, 0.3678, 0.3616, 0.3599, 0.3616, 0.3599, 0.335, 0.3678, 0.335, 0.9993, 0.55, 0.9904, 0.5757, 0.9904, 0.4138, 0.9993, 0.3881, 0.9698, 0.3881, 0.9788, 0.4138, 0.9788, 0.5757, 0.9698, 0.55, 0.8796, 0.3341, 0.8703, 0.3607, 0.8703, 0.1988, 0.8796, 0.1722, 0.9048, 0.5501, 0.8955, 0.5767, 0.8955, 0.4147, 0.9048, 0.3882, 0.9685, 0.5767, 0.9592, 0.5501, 0.9593, 0.3882, 0.9685, 0.4145, 0.5191, 0.6558, 0.368, 0.6558, 0.3678, 0.4953, 0.5189, 0.4953, 0.39, 0.2944, 0.39, -0.1042, 0.8083, -0.1042, 0.8076, 0.2944, 0.9083, 0.2433, 0.9226, 0.2276, 0.8633, -0.02997, 0.8926, 0.04183, 0.9274, 0.3882, 0.9366, 0.4147, 0.9366, 0.5767, 0.9274, 0.5501, 0.9226, 0.2276, 0.9343, 0.1941, 0.8505, 0.2801, 0.8633, -0.02997, 0.36, 0.4955, 0.2964, 0.4955, 0.2962, 0.335, 0.3599, 0.335, 0.9307, 0.1947, 0.9083, 0.2433, 0.8926, 0.04183, 0.8977, 0.2612, 0.02446, 0.3698, 0.08808, 0.3698, 0.08825, 0.5302, 0.02463, 0.5303, 0.9561, 0.2478, 0.9576, 0.2544, 0.9386, 0.1175, 0.9591, 0.1921, 0.9061, 0.3882, 0.9154, 0.4147, 0.9154, 0.5767, 0.9061, 0.5501, 0.9576, 0.2544, 0.9619, 0.2561, 0.9245, 0.278, 0.9386, 0.1175, 0.5191, 0.2208, 0.2964, 0.2208, 0.2962, 0.06038, 0.5189, 0.06035, 0.02446, 0.7498, 0.2471, 0.7498, 0.2473, 0.9103, 0.02463, 0.9103, 0.02446, 0.5301, 0.08808, 0.5301, 0.08825, 0.6906, 0.02463, 0.6906, 0.9643, 0.2549, 0.9561, 0.2478, 0.9591, 0.1921, 0.953, 0.2863, 0.36, 0.6558, 0.2964, 0.6558, 0.2962, 0.4953, 0.3599, 0.4953, 0.5191, 0.2757, 0.2964, 0.2758, 0.2962, 0.1153, 0.5189, 0.1153, 1.002, 0.3214, 1.001, 0.3218, 0.9914, 0.2487, 1.008, 0.3144, 0.849, 0.1722, 0.8583, 0.1988, 0.8583, 0.3607, 0.849, 0.3341, 1.001, 0.3218, 0.9973, 0.3134, 0.9784, 0.3082, 0.9914, 0.2487, 0.02446, 0.4761, 0.08808, 0.4761, 0.08825, 0.6365, 0.02463, 0.6365, 0.02446, 0.6949, 0.2471, 0.6949, 0.2473, 0.8553, 0.02463, 0.8554, 0.9972, 0.3138, 1.002, 0.3214, 1.008, 0.3144, 1.008, 0.315, 0.36, 0.5486, 0.2964, 0.5486, 0.2962, 0.3882, 0.3599, 0.3882, 0.5191, 0.3307, 0.2964, 0.3307, 0.2962, 0.1702, 0.5189, 0.1702, 0.9221, 0.3607, 0.9128, 0.3341, 0.9128, 0.1722, 0.9221, 0.1988, 1.041, 0.4084, 1.038, 0.3954, 1.022, 0.3755, 1.049, 0.3244, 0.02446, 0.4229, 0.08808, 0.4229, 0.08825, 0.5834, 0.02463, 0.5834, 0.02446, 0.64, 0.2471, 0.6399, 0.2473, 0.8004, 0.02463, 0.8004, 0.9433, 0.3341, 0.934, 0.3607, 0.934, 0.1988, 0.9433, 0.1722, 0.36, 0.6018, 0.2964, 0.6018, 0.2962, 0.4413, 0.3599, 0.4413, 0.5191, 0.3856, 0.2964, 0.3856, 0.2962, 0.2252, 0.5189, 0.2251, 0.8384, 0.1722, 0.8477, 0.1988, 0.8477, 0.3607, 0.8384, 0.3341, 1.038, 0.4147, 1.041, 0.4084, 1.049, 0.3244, 1.076, 0.3401, 0.02446, 0.585, 0.2471, 0.585, 0.2473, 0.7455, 0.02463, 0.7455, 0.9343, 0.1941, 0.9307, 0.1947, 0.8977, 0.2612, 0.8505, 0.2801, 0.9851, 0.3341, 0.9762, 0.3598, 0.9762, 0.1978, 0.9851, 0.1722, 0.8689, 0.3341, 0.8597, 0.3607, 0.8597, 0.1988, 0.8689, 0.1722, 0.9865, 0.1722, 0.9954, 0.1978, 0.9954, 0.3598, 0.9865, 0.3341, 1.038, 0.3954, 1.037, 0.3959, 1.036, 0.4211, 1.022, 0.3755, 0.5191, 0.4405, 0.2964, 0.4406, 0.2962, 0.2801, 0.5189, 0.2801, 0.08808, 0.5301, 0.09603, 0.5301, 0.09621, 0.6906, 0.08825, 0.6906, 1.037, 0.3959, 1.038, 0.4147, 1.076, 0.3401, 1.036, 0.4211, 0.09603, 0.5301, 0.2471, 0.5301, 0.2473, 0.6905, 0.09621, 0.6906, 0.9619, 0.2561, 0.9643, 0.2549, 0.953, 0.2863, 0.9245, 0.278, 0.9891, 0.55, 0.9801, 0.5757, 0.9801, 0.4138, 0.9891, 0.3881, 0.9008, 0.3341, 0.8915, 0.3607, 0.8915, 0.1988, 0.9008, 0.1722, 0.368, 0.6558, 0.36, 0.6558, 0.3599, 0.4953, 0.3678, 0.4953, 0.9659, 0.1722, 0.9749, 0.1978, 0.9749, 0.3598, 0.9659, 0.3341, 0.9973, 0.3134, 0.9972, 0.3138, 1.008, 0.315, 0.9784, 0.3082, 0.8902, 0.3341, 0.8809, 0.3607, 0.8809, 0.1988, 0.8902, 0.1722])
me_cube_001.materials.append(mat_material_001)
me_cube_001.use_remesh_preserve_volume = False
me_cube_001.use_remesh_preserve_attributes = False
me_cube_001.use_mirror_vertex_groups = False
me_cube_001.update()

# ---- objects
ob_cube_001 = bpy.data.objects.new('Cube.001', me_cube_001)
ob_lamp = bpy.data.objects.new('Lamp', light_lamp)
ob_camera = bpy.data.objects.new('Camera', cam_camera)

# ---- transforms, parenting, visibility, modifiers, constraints
ob_cube_001.location = (3.526, 0.02782, 1.415)
ob_cube_001.rotation_euler = (0.0, -0.0, -0.2117)
ob_cube_001.scale = (0.1, 2.0, 1.5)
ob_cube_001.lock_rotations_4d = False
ob_cube_001.empty_display_type = 'ARROWS'
ob_cube_001.lineart.crease_threshold = 0.0
ob_lamp.location = (4.076, 1.005, 5.904)
ob_lamp.rotation_euler = (0.6503, 0.05522, 1.866)
ob_lamp.lock_rotations_4d = False
ob_lamp.empty_display_type = 'ARROWS'
ob_lamp.color = (0.0, 0.0, 0.0, 0.0)
ob_lamp.lineart.crease_threshold = 0.0
ob_camera.location = (7.481, -6.508, 5.344)
ob_camera.rotation_euler = (1.109, 0.0, 0.8149)
ob_camera.lock_rotations_4d = False
ob_camera.empty_display_type = 'ARROWS'
ob_camera.color = (0.0, 0.0, 0.0, 0.0)
ob_camera.display_type = 'WIRE'
ob_camera.lineart.crease_threshold = 0.0

# ---- collection membership
col_collection_1.objects.link(ob_cube_001)
col_collection_1.objects.link(ob_lamp)
col_collection_1.objects.link(ob_camera)

# ---- scene / render settings (as saved in the file)
scene.camera = ob_camera
scene.frame_start = 1; scene.frame_end = 250; scene.frame_set(7)
scene.render.engine = 'BLENDER_EEVEE_NEXT'
scene.render.resolution_percentage = 50
scene.render.dither_intensity = 0.0
scene.cycles.use_denoising = False
scene.cycles.samples = 128
scene.cycles.sampling_pattern = 'TABULATED_SOBOL'
scene.cycles.use_adaptive_sampling = False
scene.cycles.use_light_tree = False
scene.cycles.blur_glossy = 0.0
scene.cycles.sample_clamp_indirect = 0.0
scene.view_settings.view_transform = 'Standard'
bpy.context.view_layer.update()
